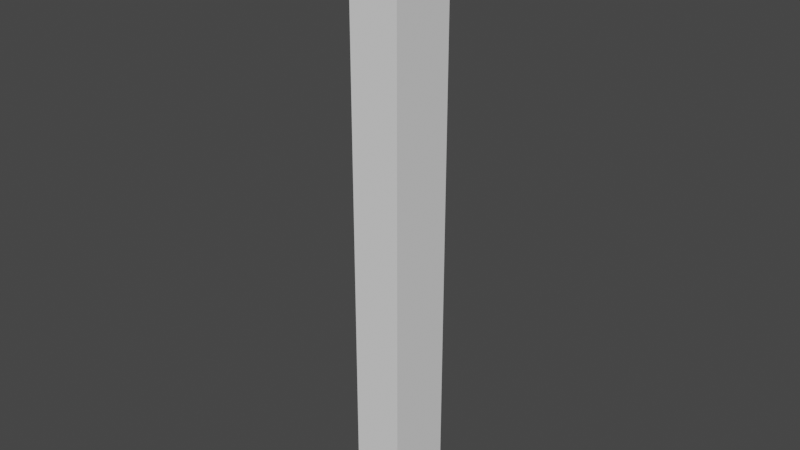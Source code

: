 # Source: character.blend  (saved by Blender 3.6.11; exported with 4.5.12 LTS)
import bpy
from mathutils import Matrix  # noqa: F401  (used for matrix-valued properties, if any)

bpy.ops.wm.read_factory_settings(use_empty=True)
scene = bpy.context.scene
scene.name = 'Scene'

# ---- world
world_world = bpy.data.worlds.new('World'); scene.world = world_world
world_world.use_nodes = True; world_world.node_tree.nodes.clear()
_N = world_world.node_tree.nodes; _L = world_world.node_tree.links
n0 = _N.new('ShaderNodeOutputWorld'); n0.name = 'World Output'; n0.location = (300, 300)
n1 = _N.new('ShaderNodeBackground'); n1.name = 'Background'; n1.location = (10, 300)
n1.inputs[0].default_value = (0.05088, 0.05088, 0.05088, 1.0)
_L.new(n1.outputs[0], n0.inputs[0])
n0.is_active_output = True
world_world.color = (0.05088, 0.05088, 0.05088)
world_world.use_sun_shadow = False
world_world.sun_shadow_jitter_overblur = 0.0

# ---- meshes
me_cube = bpy.data.meshes.new('Cube')
me_cube.from_pydata([(0.5, -0.5, -0.5), (0.5, -0.5, 0.5), (0.5, 0.5, -0.5), (0.5, 0.5, 0.5), (0.5, -0.5, -0.9091), (0.5, 0.5, -0.9091), (0.5, -0.5, -3.0), (0.5, 0.5, -3.0), (0.5, -0.5, -5.091), (0.5, 0.5, -5.091), (0.5, -0.5, -6.909), (0.5, 0.5, -6.909), (0.5, -0.5, -7.273), (0.5, 0.5, -7.273), (0.5, 0.0, -0.5), (0.5, 0.0, 0.5), (0.5, 0.0, -0.9091), (0.5, 0.0, -3.0), (0.5, 0.0, -5.091), (0.5, 0.0, -6.909), (0.5, 0.0, -7.273), (0.0, 0.5, -0.5), (0.0, 0.5, 0.5), (0.0, -0.5, -0.5), (0.0, -0.5, 0.5), (0.0, 0.5, -0.9091), (0.0, -0.5, -0.9091), (0.0, 0.5, -3.0), (0.0, -0.5, -3.0), (0.0, 0.5, -5.091), (0.0, -0.5, -5.091), (0.0, 0.5, -6.909), (0.0, -0.5, -6.909), (0.0, 0.5, -7.273), (0.0, -0.5, -7.273), (0.0, 0.0, -7.273), (0.0, 0.0, 0.5)], [], [(21, 22, 3, 2), (14, 15, 1, 0), (16, 4, 6, 17), (21, 2, 5, 25), (14, 0, 4, 16), (17, 6, 8, 18), (25, 5, 7, 27), (18, 8, 10, 19), (27, 7, 9, 29), (19, 10, 12, 20), (29, 9, 11, 31), (35, 20, 12, 34), (31, 11, 13, 33), (33, 13, 20, 35), (11, 19, 20, 13), (9, 18, 19, 11), (7, 17, 18, 9), (2, 14, 16, 5), (5, 16, 17, 7), (2, 3, 15, 14), (3, 22, 36, 15), (10, 32, 34, 12), (8, 30, 32, 10), (6, 28, 30, 8), (4, 26, 28, 6), (15, 36, 24, 1), (0, 23, 26, 4), (0, 1, 24, 23)])
_uv = me_cube.uv_layers.new(name='UVMap')
_uv.uv.foreach_set('vector', [0.375, 0.375, 0.625, 0.375, 0.625, 0.5, 0.375, 0.5, 0.375, 0.625, 0.625, 0.625, 0.625, 0.75, 0.375, 0.75, 0.375, 0.625, 0.375, 0.75, 0.375, 0.75, 0.375, 0.625, 0.375, 0.375, 0.375, 0.5, 0.375, 0.5, 0.375, 0.375, 0.375, 0.625, 0.375, 0.75, 0.375, 0.75, 0.375, 0.625, 0.375, 0.625, 0.375, 0.75, 0.375, 0.75, 0.375, 0.625, 0.375, 0.375, 0.375, 0.5, 0.375, 0.5, 0.375, 0.375, 0.375, 0.625, 0.375, 0.75, 0.375, 0.75, 0.375, 0.625, 0.375, 0.375, 0.375, 0.5, 0.375, 0.5, 0.375, 0.375, 0.375, 0.625, 0.375, 0.75, 0.375, 0.75, 0.375, 0.625, 0.375, 0.375, 0.375, 0.5, 0.375, 0.5, 0.375, 0.375, 0.25, 0.625, 0.375, 0.625, 0.375, 0.75, 0.25, 0.75, 0.375, 0.375, 0.375, 0.5, 0.375, 0.5, 0.375, 0.375, 0.25, 0.5, 0.375, 0.5, 0.375, 0.625, 0.25, 0.625, 0.375, 0.5, 0.375, 0.625, 0.375, 0.625, 0.375, 0.5, 0.375, 0.5, 0.375, 0.625, 0.375, 0.625, 0.375, 0.5, 0.375, 0.5, 0.375, 0.625, 0.375, 0.625, 0.375, 0.5, 0.375, 0.5, 0.375, 0.625, 0.375, 0.625, 0.375, 0.5, 0.375, 0.5, 0.375, 0.625, 0.375, 0.625, 0.375, 0.5, 0.375, 0.5, 0.625, 0.5, 0.625, 0.625, 0.375, 0.625, 0.625, 0.5, 0.75, 0.5, 0.75, 0.625, 0.625, 0.625, 0.375, 0.75, 0.375, 0.875, 0.375, 0.875, 0.375, 0.75, 0.375, 0.75, 0.375, 0.875, 0.375, 0.875, 0.375, 0.75, 0.375, 0.75, 0.375, 0.875, 0.375, 0.875, 0.375, 0.75, 0.375, 0.75, 0.375, 0.875, 0.375, 0.875, 0.375, 0.75, 0.625, 0.625, 0.75, 0.625, 0.75, 0.75, 0.625, 0.75, 0.375, 0.75, 0.375, 0.875, 0.375, 0.875, 0.375, 0.75, 0.375, 0.75, 0.625, 0.75, 0.625, 0.875, 0.375, 0.875])
me_cube.update()

# ---- objects
ob_character_empty = bpy.data.objects.new('character_empty', None)
ob_character_mesh = bpy.data.objects.new('character_mesh', me_cube)

# ---- transforms, parenting, visibility, modifiers, constraints
ob_character_empty.location = (0.0, 0.0, 172.0)
ob_character_mesh.parent = ob_character_empty
ob_character_mesh.matrix_parent_inverse = Matrix(((1.0, -0.0, 0.0, -0.0), (-0.0, 1.0, -0.0, 0.0), (0.0, -0.0, 1.0, -172.0), (-0.0, 0.0, -0.0, 1.0)))
ob_character_mesh.location = (0.0, 0.0, 160.0)
ob_character_mesh.scale = (14.0, 19.0, 22.0)
_m = ob_character_mesh.modifiers.new('Mirror', 'MIRROR')

# ---- collection membership
scene.collection.objects.link(ob_character_empty)
scene.collection.objects.link(ob_character_mesh)

# ---- scene / render settings (as saved in the file)
scene.frame_start = 1; scene.frame_end = 250; scene.frame_set(1)
scene.render.engine = 'BLENDER_EEVEE_NEXT'
scene.cycles.sampling_pattern = 'TABULATED_SOBOL'
scene.view_settings.view_transform = 'Filmic'
scene.unit_settings.scale_length = 0.01
bpy.context.view_layer.update()

# ---- added for rendering (the .blend has no active camera and no usable light): camera, sun
cam_auto = bpy.data.cameras.new('AutoCamera')
cam_auto.lens = 50.0
cam_auto.sensor_width = 36.0
cam_auto.clip_end = 2802.95
ob_auto_camera = bpy.data.objects.new('AutoCamera', cam_auto)
scene.collection.objects.link(ob_auto_camera)
ob_auto_camera.location = (159.713, -191.656, 213.271)
ob_auto_camera.rotation_euler = (1.09748, -7.21219e-08, 0.694738)
scene.camera = ob_auto_camera
light_auto_sun = bpy.data.lights.new('AutoSun', 'SUN')
light_auto_sun.energy = 3.0
light_auto_sun.angle = 0.0523599
ob_auto_sun = bpy.data.objects.new('AutoSun', light_auto_sun)
scene.collection.objects.link(ob_auto_sun)
ob_auto_sun.rotation_euler = (0.872665, 0.174533, 0.523599)
bpy.context.view_layer.update()
